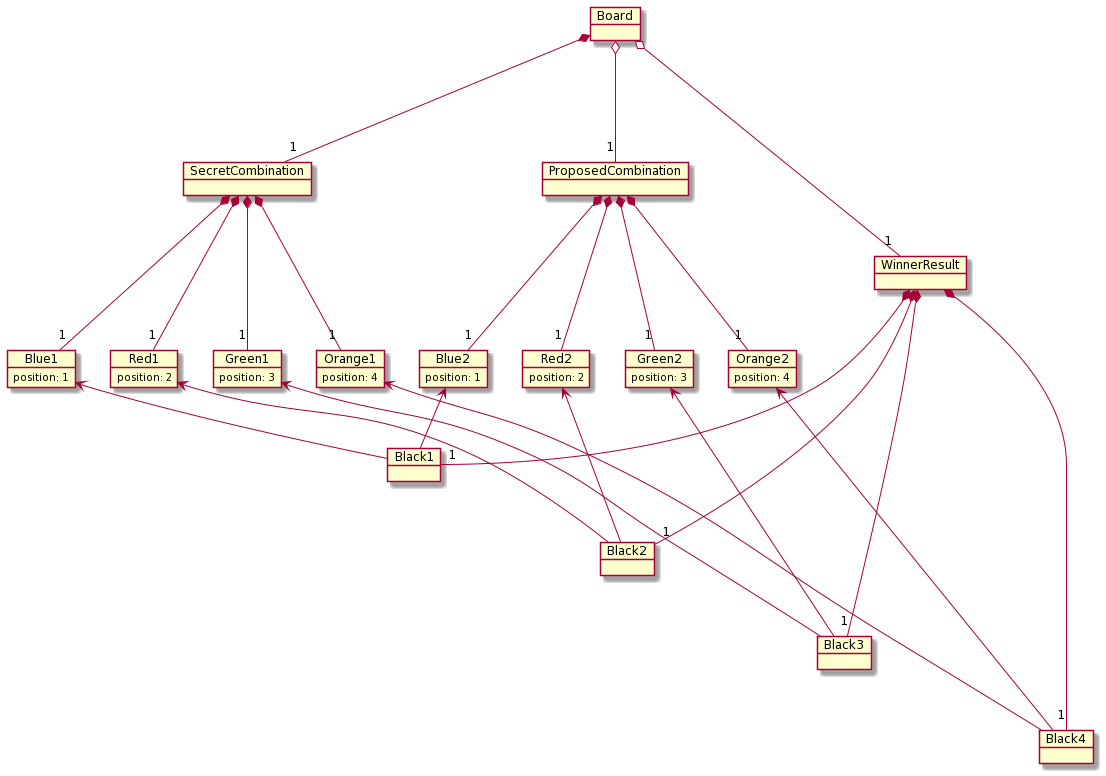

The diagram above was rendered by PlantUML. Its source (embedded in the PNG):
@startuml
object Board
object SecretCombination
object ProposedCombination
object WinnerResult

Board *--- "1" SecretCombination
Board o--- "1" ProposedCombination
Board o---- "1" WinnerResult

object Blue1 {
  position: 1
}
object Red1 {
  position: 2
}
object Green1 {
  position: 3
}
object Orange1 {
  position: 4
}

SecretCombination *--- "1" Blue1
SecretCombination *--- "1" Red1
SecretCombination *--- "1" Green1
SecretCombination *--- "1" Orange1

Blue1 -[hidden] Red1
Red1 -[hidden] Green1
Green1 -[hidden] Orange1

object Blue2  {
  position: 1
}
object Red2{
  position: 2
}
object Green2 {
  position: 3
}
object Orange2 {
  position: 4
}

ProposedCombination *--- "1" Blue2
ProposedCombination *--- "1" Red2
ProposedCombination *--- "1" Green2
ProposedCombination *--- "1" Orange2

object Black1
object Black2
object Black3
object Black4

WinnerResult *--- "1" Black1
WinnerResult *---- "1" Black2
WinnerResult *----- "1" Black3
WinnerResult *------ "1" Black4

Black1 -[norank]> Blue1
Black1 -[norank]> Blue2

Black2 -[norank]> Red1
Black2 -[norank]> Red2

Black3 -[norank]> Green1
Black3 -[norank]> Green2

Black4 -[norank]> Orange1
Black4 -[norank]> Orange2
@enduml